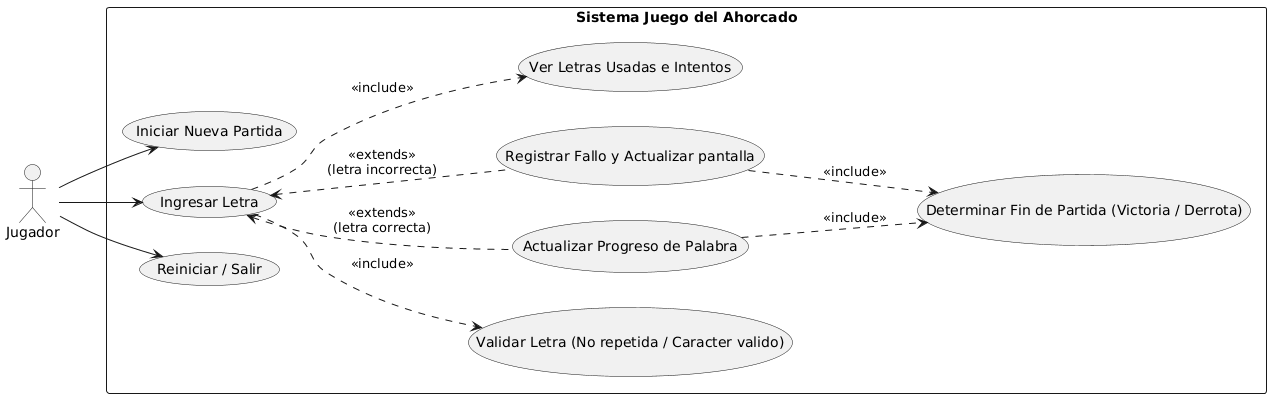

The diagram above was rendered by PlantUML. Its source (embedded in the PNG):
@startuml
left to right direction
skinparam packageStyle rectangle

actor "Jugador" as player

rectangle "Sistema Juego del Ahorcado" {
    usecase "Iniciar Nueva Partida" as UC1
    usecase "Ingresar Letra" as UC2
    usecase "Validar Letra (No repetida / Caracter valido)" as UC3
    usecase "Actualizar Progreso de Palabra" as UC4
    usecase "Registrar Fallo y Actualizar pantalla" as UC5
    usecase "Ver Letras Usadas e Intentos" as UC6
    usecase "Determinar Fin de Partida (Victoria / Derrota)" as UC7
    usecase "Reiniciar / Salir" as UC8
}

player --> UC1
player --> UC2
player --> UC8

UC2 ..> UC3 : <<include>>
UC2 <.. UC4 : <<extends>>\n(letra correcta)
UC2 <.. UC5 : <<extends>>\n(letra incorrecta)
UC2 ..> UC6 : <<include>>

UC4 ..> UC7 : <<include>>
UC5 ..> UC7 : <<include>>
@enduml